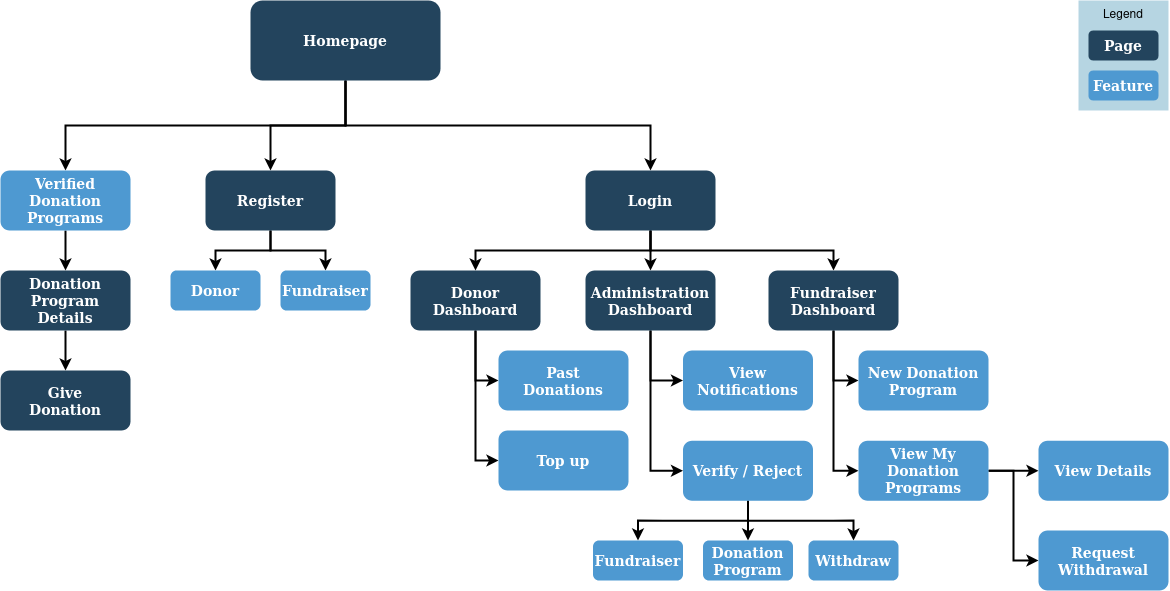

The diagram above was exported from draw.io. Its source (the exported page's mxGraphModel, read from the mxfile embedded in the PNG):
<mxGraphModel dx="1443" dy="1190" grid="1" gridSize="10" guides="1" tooltips="1" connect="1" arrows="1" fold="1" page="1" pageScale="1.5" pageWidth="1169" pageHeight="827" background="none" math="0" shadow="0">
  <root>
    <mxCell id="0" />
    <mxCell id="1" parent="0" />
    <mxCell id="IGQcziRYtUCAI9lG8nns-128" style="edgeStyle=elbowEdgeStyle;rounded=0;orthogonalLoop=1;jettySize=auto;elbow=vertical;html=1;strokeWidth=2;" parent="1" source="2" target="29" edge="1">
      <mxGeometry relative="1" as="geometry" />
    </mxCell>
    <mxCell id="IGQcziRYtUCAI9lG8nns-129" style="edgeStyle=elbowEdgeStyle;rounded=0;orthogonalLoop=1;jettySize=auto;elbow=vertical;html=1;strokeWidth=2;" parent="1" source="2" target="33" edge="1">
      <mxGeometry relative="1" as="geometry" />
    </mxCell>
    <mxCell id="uGM7r0G5iwCozEHZOacJ-148" style="edgeStyle=orthogonalEdgeStyle;rounded=0;orthogonalLoop=1;jettySize=auto;html=1;entryX=0.5;entryY=0;entryDx=0;entryDy=0;exitX=0.5;exitY=1;exitDx=0;exitDy=0;strokeWidth=2;" edge="1" parent="1" source="2" target="uGM7r0G5iwCozEHZOacJ-146">
      <mxGeometry relative="1" as="geometry" />
    </mxCell>
    <mxCell id="2" value="Homepage" style="rounded=1;fillColor=#23445D;gradientColor=none;strokeColor=none;fontColor=#FFFFFF;fontStyle=1;fontFamily=Tahoma;fontSize=14" parent="1" vertex="1">
      <mxGeometry x="430" y="210" width="190" height="80" as="geometry" />
    </mxCell>
    <mxCell id="uGM7r0G5iwCozEHZOacJ-157" style="edgeStyle=orthogonalEdgeStyle;rounded=0;orthogonalLoop=1;jettySize=auto;html=1;entryX=0;entryY=0.5;entryDx=0;entryDy=0;strokeWidth=2;" edge="1" parent="1" source="25" target="uGM7r0G5iwCozEHZOacJ-154">
      <mxGeometry relative="1" as="geometry" />
    </mxCell>
    <mxCell id="uGM7r0G5iwCozEHZOacJ-158" style="edgeStyle=orthogonalEdgeStyle;rounded=0;orthogonalLoop=1;jettySize=auto;html=1;entryX=0;entryY=0.5;entryDx=0;entryDy=0;strokeWidth=2;" edge="1" parent="1" source="25" target="uGM7r0G5iwCozEHZOacJ-155">
      <mxGeometry relative="1" as="geometry" />
    </mxCell>
    <mxCell id="25" value="Donor&#10;Dashboard" style="rounded=1;fillColor=#23445D;gradientColor=none;strokeColor=none;fontColor=#FFFFFF;fontStyle=1;fontFamily=Tahoma;fontSize=14" parent="1" vertex="1">
      <mxGeometry x="590" y="480" width="130" height="60" as="geometry" />
    </mxCell>
    <mxCell id="uGM7r0G5iwCozEHZOacJ-159" style="edgeStyle=orthogonalEdgeStyle;rounded=0;orthogonalLoop=1;jettySize=auto;html=1;entryX=0.5;entryY=0;entryDx=0;entryDy=0;strokeWidth=2;" edge="1" parent="1" source="29" target="uGM7r0G5iwCozEHZOacJ-123">
      <mxGeometry relative="1" as="geometry" />
    </mxCell>
    <mxCell id="uGM7r0G5iwCozEHZOacJ-160" style="edgeStyle=orthogonalEdgeStyle;rounded=0;orthogonalLoop=1;jettySize=auto;html=1;strokeWidth=2;" edge="1" parent="1" source="29" target="uGM7r0G5iwCozEHZOacJ-124">
      <mxGeometry relative="1" as="geometry" />
    </mxCell>
    <mxCell id="29" value="Register" style="rounded=1;fillColor=#23445D;gradientColor=none;strokeColor=none;fontColor=#FFFFFF;fontStyle=1;fontFamily=Tahoma;fontSize=14" parent="1" vertex="1">
      <mxGeometry x="385" y="380" width="130" height="60" as="geometry" />
    </mxCell>
    <mxCell id="uGM7r0G5iwCozEHZOacJ-178" style="edgeStyle=orthogonalEdgeStyle;rounded=0;orthogonalLoop=1;jettySize=auto;html=1;entryX=0.5;entryY=0;entryDx=0;entryDy=0;strokeWidth=2;exitX=0.5;exitY=1;exitDx=0;exitDy=0;" edge="1" parent="1" source="33" target="25">
      <mxGeometry relative="1" as="geometry" />
    </mxCell>
    <mxCell id="uGM7r0G5iwCozEHZOacJ-179" style="edgeStyle=orthogonalEdgeStyle;rounded=0;orthogonalLoop=1;jettySize=auto;html=1;strokeWidth=2;" edge="1" parent="1" source="33" target="41">
      <mxGeometry relative="1" as="geometry" />
    </mxCell>
    <mxCell id="uGM7r0G5iwCozEHZOacJ-180" style="edgeStyle=orthogonalEdgeStyle;rounded=0;orthogonalLoop=1;jettySize=auto;html=1;strokeWidth=2;exitX=0.5;exitY=1;exitDx=0;exitDy=0;" edge="1" parent="1" source="33" target="uGM7r0G5iwCozEHZOacJ-168">
      <mxGeometry relative="1" as="geometry" />
    </mxCell>
    <mxCell id="33" value="Login" style="rounded=1;fillColor=#23445D;gradientColor=none;strokeColor=none;fontColor=#FFFFFF;fontStyle=1;fontFamily=Tahoma;fontSize=14" parent="1" vertex="1">
      <mxGeometry x="765" y="380" width="130" height="60" as="geometry" />
    </mxCell>
    <mxCell id="uGM7r0G5iwCozEHZOacJ-166" style="edgeStyle=orthogonalEdgeStyle;rounded=0;orthogonalLoop=1;jettySize=auto;html=1;entryX=0;entryY=0.5;entryDx=0;entryDy=0;strokeWidth=2;" edge="1" parent="1" source="41" target="uGM7r0G5iwCozEHZOacJ-125">
      <mxGeometry relative="1" as="geometry" />
    </mxCell>
    <mxCell id="uGM7r0G5iwCozEHZOacJ-167" style="edgeStyle=orthogonalEdgeStyle;rounded=0;orthogonalLoop=1;jettySize=auto;html=1;entryX=0;entryY=0.5;entryDx=0;entryDy=0;strokeWidth=2;" edge="1" parent="1" source="41" target="uGM7r0G5iwCozEHZOacJ-129">
      <mxGeometry relative="1" as="geometry" />
    </mxCell>
    <mxCell id="41" value="Administration&#10;Dashboard" style="rounded=1;fillColor=#23445D;gradientColor=none;strokeColor=none;fontColor=#FFFFFF;fontStyle=1;fontFamily=Tahoma;fontSize=14" parent="1" vertex="1">
      <mxGeometry x="765" y="480" width="130" height="60" as="geometry" />
    </mxCell>
    <mxCell id="2jqgIwoqbwCMYL3jJ3kh-125" value="Give&#10;Donation" style="rounded=1;fillColor=#23445D;gradientColor=none;strokeColor=none;fontColor=#FFFFFF;fontStyle=1;fontFamily=Tahoma;fontSize=14" parent="1" vertex="1">
      <mxGeometry x="180" y="580" width="130" height="60" as="geometry" />
    </mxCell>
    <mxCell id="2jqgIwoqbwCMYL3jJ3kh-129" value="Legend" style="fillColor=#10739E;strokeColor=none;opacity=30;verticalAlign=top;" parent="1" vertex="1">
      <mxGeometry x="1258" y="210" width="90" height="110" as="geometry" />
    </mxCell>
    <mxCell id="uGM7r0G5iwCozEHZOacJ-123" value="Donor" style="rounded=1;gradientColor=none;strokeColor=none;fontColor=#FFFFFF;fontStyle=1;fontFamily=Tahoma;fontSize=14;fillColor=#4E99D1;" vertex="1" parent="1">
      <mxGeometry x="350" y="480" width="90" height="40" as="geometry" />
    </mxCell>
    <mxCell id="uGM7r0G5iwCozEHZOacJ-124" value="Fundraiser" style="rounded=1;gradientColor=none;strokeColor=none;fontColor=#FFFFFF;fontStyle=1;fontFamily=Tahoma;fontSize=14;fillColor=#4E99D1;" vertex="1" parent="1">
      <mxGeometry x="460" y="480" width="90" height="40" as="geometry" />
    </mxCell>
    <mxCell id="uGM7r0G5iwCozEHZOacJ-125" value="View&#10;Notifications" style="rounded=1;gradientColor=none;strokeColor=none;fontColor=#FFFFFF;fontStyle=1;fontFamily=Tahoma;fontSize=14;fillColor=#4E99D1;" vertex="1" parent="1">
      <mxGeometry x="862.5" y="560" width="130" height="60" as="geometry" />
    </mxCell>
    <mxCell id="uGM7r0G5iwCozEHZOacJ-163" style="edgeStyle=orthogonalEdgeStyle;rounded=0;orthogonalLoop=1;jettySize=auto;html=1;entryX=0.5;entryY=0;entryDx=0;entryDy=0;strokeWidth=2;" edge="1" parent="1" source="uGM7r0G5iwCozEHZOacJ-129" target="uGM7r0G5iwCozEHZOacJ-131">
      <mxGeometry relative="1" as="geometry" />
    </mxCell>
    <mxCell id="uGM7r0G5iwCozEHZOacJ-164" style="edgeStyle=orthogonalEdgeStyle;rounded=0;orthogonalLoop=1;jettySize=auto;html=1;entryX=0.5;entryY=0;entryDx=0;entryDy=0;strokeWidth=2;" edge="1" parent="1" source="uGM7r0G5iwCozEHZOacJ-129" target="uGM7r0G5iwCozEHZOacJ-132">
      <mxGeometry relative="1" as="geometry" />
    </mxCell>
    <mxCell id="uGM7r0G5iwCozEHZOacJ-165" style="edgeStyle=orthogonalEdgeStyle;rounded=0;orthogonalLoop=1;jettySize=auto;html=1;entryX=0.5;entryY=0;entryDx=0;entryDy=0;strokeWidth=2;" edge="1" parent="1" source="uGM7r0G5iwCozEHZOacJ-129" target="uGM7r0G5iwCozEHZOacJ-133">
      <mxGeometry relative="1" as="geometry" />
    </mxCell>
    <mxCell id="uGM7r0G5iwCozEHZOacJ-129" value="Verify / Reject" style="rounded=1;gradientColor=none;strokeColor=none;fontColor=#FFFFFF;fontStyle=1;fontFamily=Tahoma;fontSize=14;fillColor=#4E99D1;" vertex="1" parent="1">
      <mxGeometry x="862.5" y="650.25" width="130" height="60" as="geometry" />
    </mxCell>
    <mxCell id="uGM7r0G5iwCozEHZOacJ-131" value="Fundraiser" style="rounded=1;gradientColor=none;strokeColor=none;fontColor=#FFFFFF;fontStyle=1;fontFamily=Tahoma;fontSize=14;fillColor=#4E99D1;" vertex="1" parent="1">
      <mxGeometry x="772.5" y="750" width="90" height="40" as="geometry" />
    </mxCell>
    <mxCell id="uGM7r0G5iwCozEHZOacJ-132" value="Donation&#10;Program" style="rounded=1;gradientColor=none;strokeColor=none;fontColor=#FFFFFF;fontStyle=1;fontFamily=Tahoma;fontSize=14;fillColor=#4E99D1;" vertex="1" parent="1">
      <mxGeometry x="882.5" y="750" width="90" height="40" as="geometry" />
    </mxCell>
    <mxCell id="uGM7r0G5iwCozEHZOacJ-133" value="Withdraw" style="rounded=1;gradientColor=none;strokeColor=none;fontColor=#FFFFFF;fontStyle=1;fontFamily=Tahoma;fontSize=14;fillColor=#4E99D1;" vertex="1" parent="1">
      <mxGeometry x="988" y="750" width="90" height="40" as="geometry" />
    </mxCell>
    <mxCell id="uGM7r0G5iwCozEHZOacJ-151" style="edgeStyle=orthogonalEdgeStyle;rounded=0;orthogonalLoop=1;jettySize=auto;html=1;strokeWidth=2;" edge="1" parent="1" source="uGM7r0G5iwCozEHZOacJ-145" target="2jqgIwoqbwCMYL3jJ3kh-125">
      <mxGeometry relative="1" as="geometry" />
    </mxCell>
    <mxCell id="uGM7r0G5iwCozEHZOacJ-145" value="Donation&#10;Program&#10;Details" style="rounded=1;fillColor=#23445D;gradientColor=none;strokeColor=none;fontColor=#FFFFFF;fontStyle=1;fontFamily=Tahoma;fontSize=14" vertex="1" parent="1">
      <mxGeometry x="180" y="480" width="130" height="60" as="geometry" />
    </mxCell>
    <mxCell id="uGM7r0G5iwCozEHZOacJ-149" style="edgeStyle=orthogonalEdgeStyle;rounded=0;orthogonalLoop=1;jettySize=auto;html=1;strokeWidth=2;" edge="1" parent="1" source="uGM7r0G5iwCozEHZOacJ-146" target="uGM7r0G5iwCozEHZOacJ-145">
      <mxGeometry relative="1" as="geometry" />
    </mxCell>
    <mxCell id="uGM7r0G5iwCozEHZOacJ-146" value="Verified&#10;Donation&#10;Programs" style="rounded=1;gradientColor=none;strokeColor=none;fontColor=#FFFFFF;fontStyle=1;fontFamily=Tahoma;fontSize=14;fillColor=#4E99D1;" vertex="1" parent="1">
      <mxGeometry x="180" y="380" width="130" height="60" as="geometry" />
    </mxCell>
    <mxCell id="uGM7r0G5iwCozEHZOacJ-152" value="Feature" style="rounded=1;gradientColor=none;strokeColor=none;fontColor=#FFFFFF;fontStyle=1;fontFamily=Tahoma;fontSize=14;fillColor=#4E99D1;" vertex="1" parent="1">
      <mxGeometry x="1268" y="280" width="70" height="30" as="geometry" />
    </mxCell>
    <mxCell id="uGM7r0G5iwCozEHZOacJ-153" value="Page" style="rounded=1;fillColor=#23445D;gradientColor=none;strokeColor=none;fontColor=#FFFFFF;fontStyle=1;fontFamily=Tahoma;fontSize=14" vertex="1" parent="1">
      <mxGeometry x="1268" y="240" width="70" height="30" as="geometry" />
    </mxCell>
    <mxCell id="uGM7r0G5iwCozEHZOacJ-154" value="Past&#10;Donations" style="rounded=1;gradientColor=none;strokeColor=none;fontColor=#FFFFFF;fontStyle=1;fontFamily=Tahoma;fontSize=14;fillColor=#4E99D1;" vertex="1" parent="1">
      <mxGeometry x="678" y="560" width="130" height="60" as="geometry" />
    </mxCell>
    <mxCell id="uGM7r0G5iwCozEHZOacJ-155" value="Top up" style="rounded=1;gradientColor=none;strokeColor=none;fontColor=#FFFFFF;fontStyle=1;fontFamily=Tahoma;fontSize=14;fillColor=#4E99D1;" vertex="1" parent="1">
      <mxGeometry x="678" y="640" width="130" height="60" as="geometry" />
    </mxCell>
    <mxCell id="uGM7r0G5iwCozEHZOacJ-170" style="edgeStyle=orthogonalEdgeStyle;rounded=0;orthogonalLoop=1;jettySize=auto;html=1;entryX=0;entryY=0.5;entryDx=0;entryDy=0;strokeWidth=2;" edge="1" parent="1" source="uGM7r0G5iwCozEHZOacJ-168" target="uGM7r0G5iwCozEHZOacJ-169">
      <mxGeometry relative="1" as="geometry" />
    </mxCell>
    <mxCell id="uGM7r0G5iwCozEHZOacJ-172" style="edgeStyle=orthogonalEdgeStyle;rounded=0;orthogonalLoop=1;jettySize=auto;html=1;entryX=0;entryY=0.5;entryDx=0;entryDy=0;strokeWidth=2;" edge="1" parent="1" source="uGM7r0G5iwCozEHZOacJ-168" target="uGM7r0G5iwCozEHZOacJ-171">
      <mxGeometry relative="1" as="geometry" />
    </mxCell>
    <mxCell id="uGM7r0G5iwCozEHZOacJ-168" value="Fundraiser&#10;Dashboard" style="rounded=1;fillColor=#23445D;gradientColor=none;strokeColor=none;fontColor=#FFFFFF;fontStyle=1;fontFamily=Tahoma;fontSize=14" vertex="1" parent="1">
      <mxGeometry x="948" y="480" width="130" height="60" as="geometry" />
    </mxCell>
    <mxCell id="uGM7r0G5iwCozEHZOacJ-169" value="New Donation&#10;Program" style="rounded=1;gradientColor=none;strokeColor=none;fontColor=#FFFFFF;fontStyle=1;fontFamily=Tahoma;fontSize=14;fillColor=#4E99D1;" vertex="1" parent="1">
      <mxGeometry x="1038" y="560" width="130" height="60" as="geometry" />
    </mxCell>
    <mxCell id="uGM7r0G5iwCozEHZOacJ-174" style="edgeStyle=orthogonalEdgeStyle;rounded=0;orthogonalLoop=1;jettySize=auto;html=1;entryX=0;entryY=0.5;entryDx=0;entryDy=0;strokeWidth=2;" edge="1" parent="1" source="uGM7r0G5iwCozEHZOacJ-171" target="uGM7r0G5iwCozEHZOacJ-173">
      <mxGeometry relative="1" as="geometry" />
    </mxCell>
    <mxCell id="uGM7r0G5iwCozEHZOacJ-176" style="edgeStyle=orthogonalEdgeStyle;rounded=0;orthogonalLoop=1;jettySize=auto;html=1;entryX=0;entryY=0.5;entryDx=0;entryDy=0;strokeWidth=2;" edge="1" parent="1" source="uGM7r0G5iwCozEHZOacJ-171" target="uGM7r0G5iwCozEHZOacJ-175">
      <mxGeometry relative="1" as="geometry" />
    </mxCell>
    <mxCell id="uGM7r0G5iwCozEHZOacJ-171" value="View My&#10;Donation&#10;Programs" style="rounded=1;gradientColor=none;strokeColor=none;fontColor=#FFFFFF;fontStyle=1;fontFamily=Tahoma;fontSize=14;fillColor=#4E99D1;" vertex="1" parent="1">
      <mxGeometry x="1038" y="650.25" width="130" height="60" as="geometry" />
    </mxCell>
    <mxCell id="uGM7r0G5iwCozEHZOacJ-173" value="View Details" style="rounded=1;gradientColor=none;strokeColor=none;fontColor=#FFFFFF;fontStyle=1;fontFamily=Tahoma;fontSize=14;fillColor=#4E99D1;" vertex="1" parent="1">
      <mxGeometry x="1218" y="650.25" width="130" height="60" as="geometry" />
    </mxCell>
    <mxCell id="uGM7r0G5iwCozEHZOacJ-175" value="Request&#10;Withdrawal" style="rounded=1;gradientColor=none;strokeColor=none;fontColor=#FFFFFF;fontStyle=1;fontFamily=Tahoma;fontSize=14;fillColor=#4E99D1;" vertex="1" parent="1">
      <mxGeometry x="1218" y="740" width="130" height="60" as="geometry" />
    </mxCell>
  </root>
</mxGraphModel>